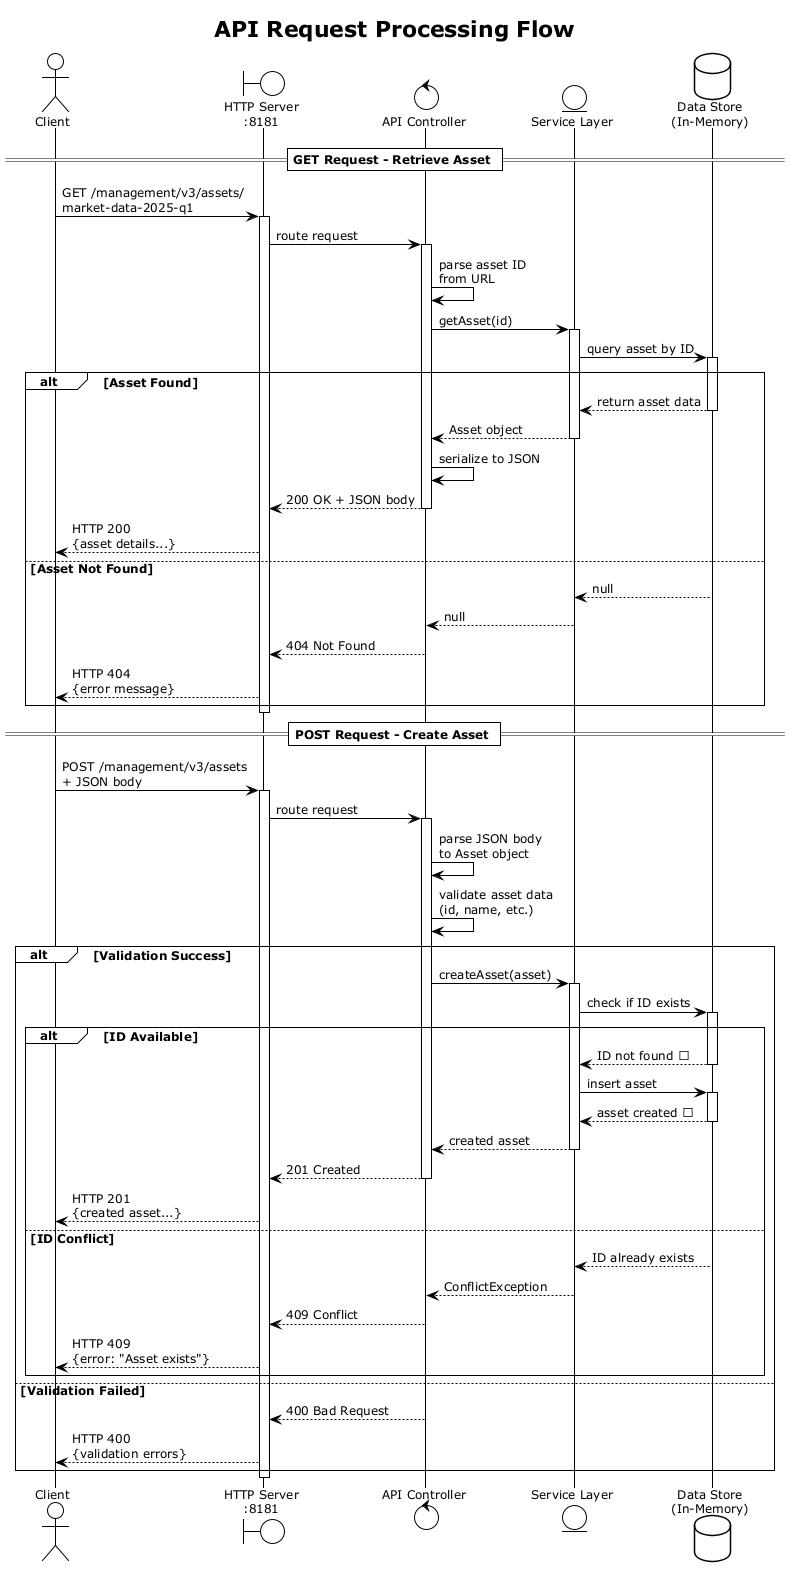

The diagram above was rendered by PlantUML. Its source (embedded in the PNG):
@startuml api-request-flow
!theme plain
skinparam backgroundColor white
skinparam shadowing false
skinparam defaultFontSize 12

title API Request Processing Flow

actor Client
boundary "HTTP Server\n:8181" as server
control "API Controller" as controller
entity "Service Layer" as service
database "Data Store\n(In-Memory)" as db

== GET Request - Retrieve Asset ==

Client -> server : GET /management/v3/assets/\nmarket-data-2025-q1
activate server

server -> controller : route request
activate controller

controller -> controller : parse asset ID\nfrom URL

controller -> service : getAsset(id)
activate service

service -> db : query asset by ID
activate db

alt Asset Found
  db --> service : return asset data
  deactivate db
  
  service --> controller : Asset object
  deactivate service
  
  controller -> controller : serialize to JSON
  
  controller --> server : 200 OK + JSON body
  deactivate controller
  
  server --> Client : HTTP 200\n{asset details...}
  
else Asset Not Found
  db --> service : null
  service --> controller : null
  controller --> server : 404 Not Found
  server --> Client : HTTP 404\n{error message}
end

deactivate server

== POST Request - Create Asset ==

Client -> server : POST /management/v3/assets\n+ JSON body
activate server

server -> controller : route request
activate controller

controller -> controller : parse JSON body\nto Asset object

controller -> controller : validate asset data\n(id, name, etc.)

alt Validation Success
  controller -> service : createAsset(asset)
  activate service
  
  service -> db : check if ID exists
  activate db
  
  alt ID Available
    db --> service : ID not found ✓
    deactivate db
    
    service -> db : insert asset
    activate db
    db --> service : asset created ✓
    deactivate db
    
    service --> controller : created asset
    deactivate service
    
    controller --> server : 201 Created
    deactivate controller
    
    server --> Client : HTTP 201\n{created asset...}
    
  else ID Conflict
    db --> service : ID already exists
    service --> controller : ConflictException
    controller --> server : 409 Conflict
    server --> Client : HTTP 409\n{error: "Asset exists"}
  end
  
else Validation Failed
  controller --> server : 400 Bad Request
  deactivate controller
  server --> Client : HTTP 400\n{validation errors}
end

deactivate server

@enduml